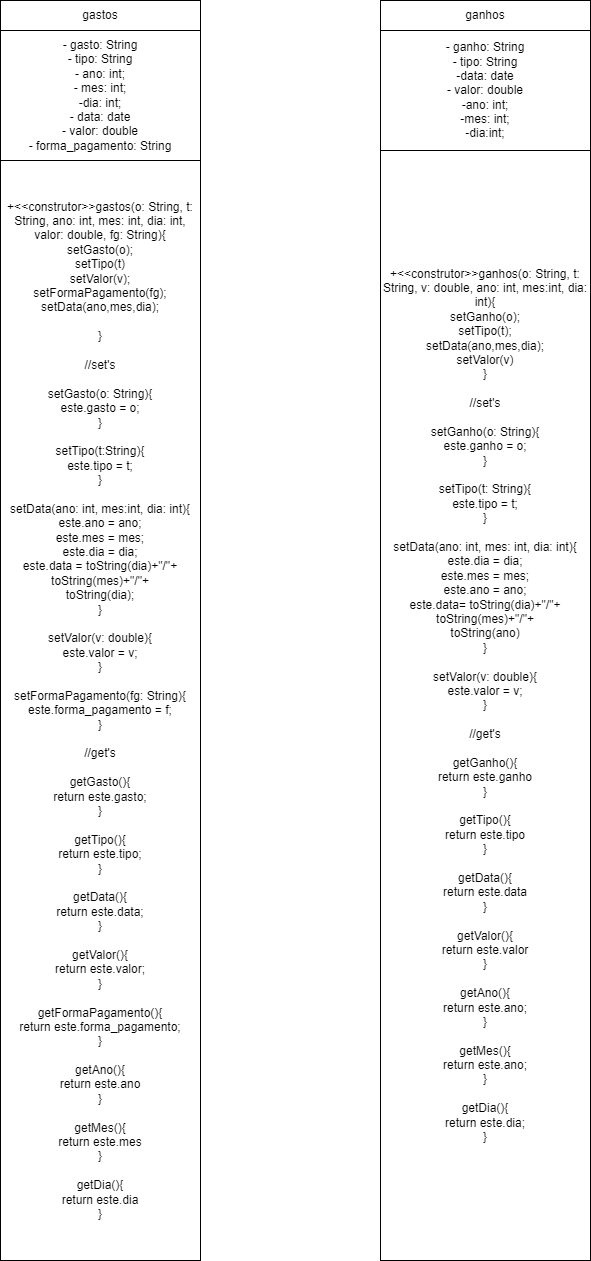

The diagram above was exported from draw.io. Its source (the exported page's mxGraphModel, read from the mxfile embedded in the PNG):
<mxGraphModel dx="-8" dy="432" grid="1" gridSize="10" guides="1" tooltips="1" connect="1" arrows="1" fold="1" page="1" pageScale="1" pageWidth="827" pageHeight="1169" math="0" shadow="0">
  <root>
    <mxCell id="WIyWlLk6GJQsqaUBKTNV-0" />
    <mxCell id="WIyWlLk6GJQsqaUBKTNV-1" parent="WIyWlLk6GJQsqaUBKTNV-0" />
    <mxCell id="q8CugagvccNY_73riTSh-0" value="gastos" style="rounded=0;whiteSpace=wrap;html=1;" parent="WIyWlLk6GJQsqaUBKTNV-1" vertex="1">
      <mxGeometry x="890" y="60" width="200" height="30" as="geometry" />
    </mxCell>
    <mxCell id="q8CugagvccNY_73riTSh-1" value="- gasto: String&lt;br&gt;- tipo: String&lt;br&gt;- ano: int;&lt;br&gt;- mes: int;&lt;br&gt;-dia: int;&lt;br&gt;- data: date&lt;br&gt;- valor: double&lt;br&gt;- forma_pagamento: String" style="rounded=0;whiteSpace=wrap;html=1;" parent="WIyWlLk6GJQsqaUBKTNV-1" vertex="1">
      <mxGeometry x="890" y="90" width="200" height="130" as="geometry" />
    </mxCell>
    <mxCell id="q8CugagvccNY_73riTSh-2" value="&lt;div&gt;+&amp;lt;&amp;lt;construtor&amp;gt;&amp;gt;gastos(o: String, t: String, ano: int, mes: int, dia: int, valor: double, fg: String){&lt;/div&gt;&lt;div&gt;&lt;span style=&quot;background-color: initial;&quot;&gt;setGasto(o);&lt;/span&gt;&lt;br&gt;&lt;/div&gt;&lt;div&gt;&lt;span style=&quot;background-color: initial;&quot;&gt;setTipo(t)&lt;/span&gt;&lt;/div&gt;&lt;div&gt;&lt;span style=&quot;background-color: initial;&quot;&gt;setValor(v);&lt;/span&gt;&lt;/div&gt;&lt;div&gt;&lt;span style=&quot;background-color: initial;&quot;&gt;setFormaPagamento(fg);&lt;/span&gt;&lt;/div&gt;&lt;div&gt;&lt;span style=&quot;background-color: initial;&quot;&gt;setData(ano,mes,dia);&lt;/span&gt;&lt;/div&gt;&lt;div&gt;&lt;span style=&quot;background-color: initial;&quot;&gt;&lt;br&gt;&lt;/span&gt;&lt;/div&gt;&lt;div&gt;}&lt;/div&gt;&lt;div&gt;&lt;br&gt;&lt;/div&gt;&lt;div&gt;//set's&lt;/div&gt;&lt;div&gt;&lt;br&gt;&lt;/div&gt;&lt;div&gt;setGasto(o: String){&lt;/div&gt;&lt;div&gt;este.gasto = o;&lt;/div&gt;&lt;div&gt;}&lt;/div&gt;&lt;div&gt;&lt;br&gt;&lt;/div&gt;&lt;div&gt;setTipo(t:String){&lt;/div&gt;&lt;div&gt;este.tipo = t;&lt;/div&gt;&lt;div&gt;}&lt;/div&gt;&lt;div&gt;&lt;br&gt;&lt;/div&gt;&lt;div&gt;setData(ano: int, mes:int, dia: int){&lt;/div&gt;&lt;div&gt;este.ano = ano;&lt;/div&gt;&lt;div&gt;este.mes = mes;&lt;/div&gt;&lt;div&gt;este.dia = dia;&lt;/div&gt;&lt;div&gt;este.data = toString(dia)+&quot;/&quot;+&lt;/div&gt;&lt;div&gt;toString(mes)+&quot;/&quot;+&lt;/div&gt;&lt;div&gt;toString(dia);&lt;/div&gt;&lt;div&gt;}&lt;/div&gt;&lt;div&gt;&lt;br&gt;&lt;/div&gt;&lt;div&gt;setValor(v: double){&lt;/div&gt;&lt;div&gt;este.valor = v;&lt;/div&gt;&lt;div&gt;}&lt;/div&gt;&lt;div&gt;&lt;br&gt;&lt;/div&gt;&lt;div&gt;setFormaPagamento(fg: String){&lt;/div&gt;&lt;div&gt;este.forma_pagamento = f;&lt;/div&gt;&lt;div&gt;}&lt;/div&gt;&lt;div&gt;&lt;br&gt;&lt;/div&gt;&lt;div&gt;//get's&lt;/div&gt;&lt;div&gt;&lt;br&gt;&lt;/div&gt;&lt;div&gt;getGasto(){&lt;/div&gt;&lt;div&gt;return este.gasto;&lt;/div&gt;&lt;div&gt;}&lt;/div&gt;&lt;div&gt;&lt;br&gt;&lt;/div&gt;&lt;div&gt;getTipo(){&lt;/div&gt;&lt;div&gt;return este.tipo;&lt;/div&gt;&lt;div&gt;}&lt;/div&gt;&lt;div&gt;&lt;br&gt;&lt;/div&gt;&lt;div&gt;getData(){&lt;/div&gt;&lt;div&gt;return este.data;&lt;/div&gt;&lt;div&gt;}&lt;/div&gt;&lt;div&gt;&lt;br&gt;&lt;/div&gt;&lt;div&gt;getValor(){&lt;/div&gt;&lt;div&gt;return este.valor;&lt;/div&gt;&lt;div&gt;}&lt;/div&gt;&lt;div&gt;&lt;br&gt;&lt;/div&gt;&lt;div&gt;getFormaPagamento(){&lt;/div&gt;&lt;div&gt;return este.forma_pagamento;&lt;/div&gt;&lt;div&gt;}&lt;/div&gt;&lt;div&gt;&lt;br&gt;&lt;/div&gt;&lt;div&gt;getAno(){&lt;/div&gt;&lt;div&gt;return este.ano&lt;/div&gt;&lt;div&gt;}&lt;/div&gt;&lt;div&gt;&lt;br&gt;&lt;/div&gt;&lt;div&gt;getMes(){&lt;/div&gt;&lt;div&gt;return este.mes&lt;/div&gt;&lt;div&gt;}&lt;/div&gt;&lt;div&gt;&lt;br&gt;&lt;/div&gt;&lt;div&gt;getDia(){&lt;/div&gt;&lt;div&gt;return este.dia&lt;/div&gt;&lt;div&gt;}&lt;/div&gt;" style="rounded=0;whiteSpace=wrap;html=1;" parent="WIyWlLk6GJQsqaUBKTNV-1" vertex="1">
      <mxGeometry x="890" y="220" width="200" height="1100" as="geometry" />
    </mxCell>
    <mxCell id="q8CugagvccNY_73riTSh-3" value="ganhos" style="rounded=0;whiteSpace=wrap;html=1;" parent="WIyWlLk6GJQsqaUBKTNV-1" vertex="1">
      <mxGeometry x="1270" y="60" width="210" height="30" as="geometry" />
    </mxCell>
    <mxCell id="q8CugagvccNY_73riTSh-4" value="- ganho: String&lt;br&gt;- tipo: String&lt;br&gt;-data: date&lt;br&gt;- valor: double&lt;br&gt;-ano: int;&lt;br&gt;-mes: int;&lt;br&gt;-dia:int;" style="rounded=0;whiteSpace=wrap;html=1;" parent="WIyWlLk6GJQsqaUBKTNV-1" vertex="1">
      <mxGeometry x="1270" y="90" width="210" height="120" as="geometry" />
    </mxCell>
    <mxCell id="q8CugagvccNY_73riTSh-5" value="+&amp;lt;&amp;lt;construtor&amp;gt;&amp;gt;ganhos(o: String, t: String, v: double, ano: int, mes:int, dia: int){&lt;br&gt;setGanho(o);&lt;br&gt;setTipo(t);&lt;br&gt;setData(ano,mes,dia);&lt;br&gt;setValor(v)&lt;br&gt;}&lt;br&gt;&lt;br&gt;//set's&lt;br&gt;&lt;br&gt;setGanho(o: String){&lt;br&gt;este.ganho = o;&lt;br&gt;}&lt;br&gt;&lt;br&gt;setTipo(t: String){&lt;br&gt;este.tipo = t;&lt;br&gt;}&lt;br&gt;&lt;br&gt;setData(ano: int, mes: int, dia: int){&lt;br&gt;este.dia = dia;&lt;br&gt;este.mes = mes;&lt;br&gt;este.ano = ano;&lt;br&gt;este.data= toString(dia)+&quot;/&quot;+&lt;br&gt;toString(mes)+&quot;/&quot;+&lt;br&gt;toString(ano)&lt;br&gt;}&lt;br&gt;&lt;br&gt;setValor(v: double){&lt;br&gt;este.valor = v;&lt;br&gt;}&lt;br&gt;&lt;br&gt;//get's&lt;br&gt;&lt;br&gt;getGanho(){&lt;br&gt;return este.ganho&lt;br&gt;}&lt;br&gt;&lt;br&gt;getTipo(){&lt;br&gt;return este.tipo&lt;br&gt;}&lt;br&gt;&lt;br&gt;getData(){&lt;br&gt;return este.data&lt;br&gt;}&lt;br&gt;&lt;br&gt;getValor(){&lt;br&gt;return este.valor&lt;br&gt;}&lt;br&gt;&lt;br&gt;getAno(){&lt;br&gt;return este.ano;&lt;br&gt;}&lt;br&gt;&lt;br&gt;getMes(){&lt;br&gt;return este.ano;&lt;br&gt;}&lt;br&gt;&lt;br&gt;getDia(){&lt;br&gt;return este.dia;&lt;br&gt;}" style="rounded=0;whiteSpace=wrap;html=1;" parent="WIyWlLk6GJQsqaUBKTNV-1" vertex="1">
      <mxGeometry x="1270" y="210" width="210" height="1110" as="geometry" />
    </mxCell>
  </root>
</mxGraphModel>